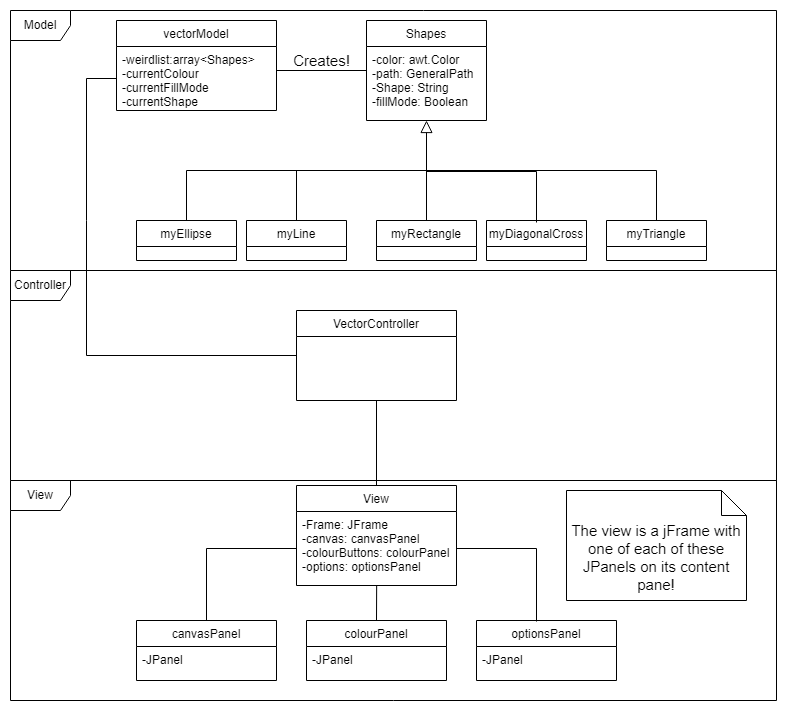

The diagram above was exported from draw.io. Its source (the exported page's mxGraphModel, read from the mxfile embedded in the PNG):
<mxGraphModel dx="1422" dy="762" grid="1" gridSize="10" guides="1" tooltips="1" connect="1" arrows="1" fold="1" page="1" pageScale="1" pageWidth="827" pageHeight="1169" math="0" shadow="0">
  <root>
    <mxCell id="WIyWlLk6GJQsqaUBKTNV-0" />
    <mxCell id="WIyWlLk6GJQsqaUBKTNV-1" parent="WIyWlLk6GJQsqaUBKTNV-0" />
    <mxCell id="RtE26zJ7WqUUt5LaQTLH-3" value="Model" style="shape=umlFrame;whiteSpace=wrap;html=1;" parent="WIyWlLk6GJQsqaUBKTNV-1" vertex="1">
      <mxGeometry x="34" y="370" width="766" height="260" as="geometry" />
    </mxCell>
    <mxCell id="RtE26zJ7WqUUt5LaQTLH-4" value="Controller" style="shape=umlFrame;whiteSpace=wrap;html=1;" parent="WIyWlLk6GJQsqaUBKTNV-1" vertex="1">
      <mxGeometry x="34" y="630" width="766" height="210" as="geometry" />
    </mxCell>
    <mxCell id="RtE26zJ7WqUUt5LaQTLH-5" value="View" style="shape=umlFrame;whiteSpace=wrap;html=1;" parent="WIyWlLk6GJQsqaUBKTNV-1" vertex="1">
      <mxGeometry x="34" y="840" width="766" height="220" as="geometry" />
    </mxCell>
    <mxCell id="RtE26zJ7WqUUt5LaQTLH-0" value="" style="endArrow=block;endSize=10;endFill=0;shadow=0;strokeWidth=1;rounded=0;edgeStyle=elbowEdgeStyle;elbow=vertical;" parent="WIyWlLk6GJQsqaUBKTNV-1" edge="1">
      <mxGeometry width="160" relative="1" as="geometry">
        <mxPoint x="560" y="582" as="sourcePoint" />
        <mxPoint x="450" y="480" as="targetPoint" />
        <Array as="points">
          <mxPoint x="510" y="531" />
        </Array>
      </mxGeometry>
    </mxCell>
    <mxCell id="RtE26zJ7WqUUt5LaQTLH-12" value="Shapes" style="swimlane;fontStyle=0;childLayout=stackLayout;horizontal=1;startSize=26;fillColor=none;horizontalStack=0;resizeParent=1;resizeParentMax=0;resizeLast=0;collapsible=1;marginBottom=0;" parent="WIyWlLk6GJQsqaUBKTNV-1" vertex="1">
      <mxGeometry x="390" y="380" width="120" height="100" as="geometry" />
    </mxCell>
    <mxCell id="RtE26zJ7WqUUt5LaQTLH-13" value="-color: awt.Color&#10;-path: GeneralPath&#10;-Shape: String&#10;-fillMode: Boolean" style="text;strokeColor=none;fillColor=none;align=left;verticalAlign=top;spacingLeft=4;spacingRight=4;overflow=hidden;rotatable=0;points=[[0,0.5],[1,0.5]];portConstraint=eastwest;" parent="RtE26zJ7WqUUt5LaQTLH-12" vertex="1">
      <mxGeometry y="26" width="120" height="74" as="geometry" />
    </mxCell>
    <mxCell id="RtE26zJ7WqUUt5LaQTLH-20" value="myRectangle" style="swimlane;fontStyle=0;childLayout=stackLayout;horizontal=1;startSize=26;fillColor=none;horizontalStack=0;resizeParent=1;resizeParentMax=0;resizeLast=0;collapsible=1;marginBottom=0;" parent="WIyWlLk6GJQsqaUBKTNV-1" vertex="1">
      <mxGeometry x="400" y="580" width="100" height="40" as="geometry" />
    </mxCell>
    <mxCell id="RtE26zJ7WqUUt5LaQTLH-40" value="myLine" style="swimlane;fontStyle=0;childLayout=stackLayout;horizontal=1;startSize=26;fillColor=none;horizontalStack=0;resizeParent=1;resizeParentMax=0;resizeLast=0;collapsible=1;marginBottom=0;" parent="WIyWlLk6GJQsqaUBKTNV-1" vertex="1">
      <mxGeometry x="270" y="580" width="100" height="40" as="geometry" />
    </mxCell>
    <mxCell id="RtE26zJ7WqUUt5LaQTLH-41" value="myEllipse" style="swimlane;fontStyle=0;childLayout=stackLayout;horizontal=1;startSize=26;fillColor=none;horizontalStack=0;resizeParent=1;resizeParentMax=0;resizeLast=0;collapsible=1;marginBottom=0;" parent="WIyWlLk6GJQsqaUBKTNV-1" vertex="1">
      <mxGeometry x="160" y="580" width="100" height="40" as="geometry" />
    </mxCell>
    <mxCell id="RtE26zJ7WqUUt5LaQTLH-42" value="myDiagonalCross" style="swimlane;fontStyle=0;childLayout=stackLayout;horizontal=1;startSize=26;fillColor=none;horizontalStack=0;resizeParent=1;resizeParentMax=0;resizeLast=0;collapsible=1;marginBottom=0;" parent="WIyWlLk6GJQsqaUBKTNV-1" vertex="1">
      <mxGeometry x="510" y="580" width="100" height="40" as="geometry" />
    </mxCell>
    <mxCell id="RtE26zJ7WqUUt5LaQTLH-43" value="myTriangle" style="swimlane;fontStyle=0;childLayout=stackLayout;horizontal=1;startSize=26;fillColor=none;horizontalStack=0;resizeParent=1;resizeParentMax=0;resizeLast=0;collapsible=1;marginBottom=0;" parent="WIyWlLk6GJQsqaUBKTNV-1" vertex="1">
      <mxGeometry x="630" y="580" width="100" height="40" as="geometry" />
    </mxCell>
    <mxCell id="RtE26zJ7WqUUt5LaQTLH-44" value="" style="endArrow=none;html=1;rounded=0;exitX=0.5;exitY=0;exitDx=0;exitDy=0;" parent="WIyWlLk6GJQsqaUBKTNV-1" source="RtE26zJ7WqUUt5LaQTLH-41" edge="1">
      <mxGeometry width="50" height="50" relative="1" as="geometry">
        <mxPoint x="220" y="680" as="sourcePoint" />
        <mxPoint x="450" y="530" as="targetPoint" />
        <Array as="points">
          <mxPoint x="210" y="530" />
        </Array>
      </mxGeometry>
    </mxCell>
    <mxCell id="RtE26zJ7WqUUt5LaQTLH-45" value="" style="endArrow=none;html=1;rounded=0;exitX=0.5;exitY=0;exitDx=0;exitDy=0;" parent="WIyWlLk6GJQsqaUBKTNV-1" source="RtE26zJ7WqUUt5LaQTLH-40" edge="1">
      <mxGeometry width="50" height="50" relative="1" as="geometry">
        <mxPoint x="310" y="580" as="sourcePoint" />
        <mxPoint x="450" y="530" as="targetPoint" />
        <Array as="points">
          <mxPoint x="320" y="530" />
        </Array>
      </mxGeometry>
    </mxCell>
    <mxCell id="RtE26zJ7WqUUt5LaQTLH-46" value="" style="endArrow=none;html=1;rounded=0;exitX=0.5;exitY=0;exitDx=0;exitDy=0;" parent="WIyWlLk6GJQsqaUBKTNV-1" source="RtE26zJ7WqUUt5LaQTLH-20" edge="1">
      <mxGeometry width="50" height="50" relative="1" as="geometry">
        <mxPoint x="450" y="580" as="sourcePoint" />
        <mxPoint x="450" y="530" as="targetPoint" />
        <Array as="points">
          <mxPoint x="450" y="530" />
        </Array>
      </mxGeometry>
    </mxCell>
    <mxCell id="RtE26zJ7WqUUt5LaQTLH-48" value="" style="endArrow=none;html=1;rounded=0;exitX=0.5;exitY=0;exitDx=0;exitDy=0;" parent="WIyWlLk6GJQsqaUBKTNV-1" source="RtE26zJ7WqUUt5LaQTLH-43" edge="1">
      <mxGeometry width="50" height="50" relative="1" as="geometry">
        <mxPoint x="610" y="560" as="sourcePoint" />
        <mxPoint x="450" y="530" as="targetPoint" />
        <Array as="points">
          <mxPoint x="680" y="530" />
        </Array>
      </mxGeometry>
    </mxCell>
    <mxCell id="RtE26zJ7WqUUt5LaQTLH-50" value="vectorModel" style="swimlane;fontStyle=0;childLayout=stackLayout;horizontal=1;startSize=26;fillColor=none;horizontalStack=0;resizeParent=1;resizeParentMax=0;resizeLast=0;collapsible=1;marginBottom=0;" parent="WIyWlLk6GJQsqaUBKTNV-1" vertex="1">
      <mxGeometry x="140" y="380" width="160" height="90" as="geometry" />
    </mxCell>
    <mxCell id="RtE26zJ7WqUUt5LaQTLH-69" value="" style="endArrow=none;html=1;rounded=0;exitX=1;exitY=0.375;exitDx=0;exitDy=0;exitPerimeter=0;" parent="RtE26zJ7WqUUt5LaQTLH-50" source="RtE26zJ7WqUUt5LaQTLH-51" edge="1">
      <mxGeometry width="50" height="50" relative="1" as="geometry">
        <mxPoint x="10" y="100" as="sourcePoint" />
        <mxPoint x="250" y="50" as="targetPoint" />
        <Array as="points" />
      </mxGeometry>
    </mxCell>
    <mxCell id="RtE26zJ7WqUUt5LaQTLH-51" value="-weirdlist:array&lt;Shapes&gt;&#10;-currentColour&#10;-currentFillMode&#10;-currentShape" style="text;strokeColor=none;fillColor=none;align=left;verticalAlign=top;spacingLeft=4;spacingRight=4;overflow=hidden;rotatable=0;points=[[0,0.5],[1,0.5]];portConstraint=eastwest;" parent="RtE26zJ7WqUUt5LaQTLH-50" vertex="1">
      <mxGeometry y="26" width="160" height="64" as="geometry" />
    </mxCell>
    <mxCell id="RtE26zJ7WqUUt5LaQTLH-54" value="View" style="swimlane;fontStyle=0;childLayout=stackLayout;horizontal=1;startSize=26;fillColor=none;horizontalStack=0;resizeParent=1;resizeParentMax=0;resizeLast=0;collapsible=1;marginBottom=0;" parent="WIyWlLk6GJQsqaUBKTNV-1" vertex="1">
      <mxGeometry x="320" y="845" width="160" height="100" as="geometry" />
    </mxCell>
    <mxCell id="RtE26zJ7WqUUt5LaQTLH-55" value="-Frame: JFrame&#10;-canvas: canvasPanel&#10;-colourButtons: colourPanel&#10;-options: optionsPanel" style="text;strokeColor=none;fillColor=none;align=left;verticalAlign=top;spacingLeft=4;spacingRight=4;overflow=hidden;rotatable=0;points=[[0,0.5],[1,0.5]];portConstraint=eastwest;" parent="RtE26zJ7WqUUt5LaQTLH-54" vertex="1">
      <mxGeometry y="26" width="160" height="74" as="geometry" />
    </mxCell>
    <mxCell id="RtE26zJ7WqUUt5LaQTLH-56" value="colourPanel" style="swimlane;fontStyle=0;childLayout=stackLayout;horizontal=1;startSize=26;fillColor=none;horizontalStack=0;resizeParent=1;resizeParentMax=0;resizeLast=0;collapsible=1;marginBottom=0;" parent="WIyWlLk6GJQsqaUBKTNV-1" vertex="1">
      <mxGeometry x="330" y="980" width="140" height="60" as="geometry" />
    </mxCell>
    <mxCell id="RtE26zJ7WqUUt5LaQTLH-57" value="-JPanel" style="text;strokeColor=none;fillColor=none;align=left;verticalAlign=top;spacingLeft=4;spacingRight=4;overflow=hidden;rotatable=0;points=[[0,0.5],[1,0.5]];portConstraint=eastwest;" parent="RtE26zJ7WqUUt5LaQTLH-56" vertex="1">
      <mxGeometry y="26" width="140" height="34" as="geometry" />
    </mxCell>
    <mxCell id="RtE26zJ7WqUUt5LaQTLH-58" value="canvasPanel" style="swimlane;fontStyle=0;childLayout=stackLayout;horizontal=1;startSize=26;fillColor=none;horizontalStack=0;resizeParent=1;resizeParentMax=0;resizeLast=0;collapsible=1;marginBottom=0;" parent="WIyWlLk6GJQsqaUBKTNV-1" vertex="1">
      <mxGeometry x="160" y="980" width="140" height="60" as="geometry" />
    </mxCell>
    <mxCell id="RtE26zJ7WqUUt5LaQTLH-59" value="-JPanel" style="text;strokeColor=none;fillColor=none;align=left;verticalAlign=top;spacingLeft=4;spacingRight=4;overflow=hidden;rotatable=0;points=[[0,0.5],[1,0.5]];portConstraint=eastwest;" parent="RtE26zJ7WqUUt5LaQTLH-58" vertex="1">
      <mxGeometry y="26" width="140" height="34" as="geometry" />
    </mxCell>
    <mxCell id="RtE26zJ7WqUUt5LaQTLH-60" value="optionsPanel" style="swimlane;fontStyle=0;childLayout=stackLayout;horizontal=1;startSize=26;fillColor=none;horizontalStack=0;resizeParent=1;resizeParentMax=0;resizeLast=0;collapsible=1;marginBottom=0;" parent="WIyWlLk6GJQsqaUBKTNV-1" vertex="1">
      <mxGeometry x="500" y="980" width="140" height="60" as="geometry" />
    </mxCell>
    <mxCell id="RtE26zJ7WqUUt5LaQTLH-61" value="-JPanel" style="text;strokeColor=none;fillColor=none;align=left;verticalAlign=top;spacingLeft=4;spacingRight=4;overflow=hidden;rotatable=0;points=[[0,0.5],[1,0.5]];portConstraint=eastwest;" parent="RtE26zJ7WqUUt5LaQTLH-60" vertex="1">
      <mxGeometry y="26" width="140" height="34" as="geometry" />
    </mxCell>
    <mxCell id="RtE26zJ7WqUUt5LaQTLH-63" value="" style="endArrow=none;html=1;rounded=0;entryX=0;entryY=0.5;entryDx=0;entryDy=0;exitX=0.5;exitY=0;exitDx=0;exitDy=0;" parent="WIyWlLk6GJQsqaUBKTNV-1" source="RtE26zJ7WqUUt5LaQTLH-58" target="RtE26zJ7WqUUt5LaQTLH-55" edge="1">
      <mxGeometry width="50" height="50" relative="1" as="geometry">
        <mxPoint x="230" y="980" as="sourcePoint" />
        <mxPoint x="280" y="930" as="targetPoint" />
        <Array as="points">
          <mxPoint x="230" y="908" />
        </Array>
      </mxGeometry>
    </mxCell>
    <mxCell id="RtE26zJ7WqUUt5LaQTLH-64" value="" style="endArrow=none;html=1;rounded=0;entryX=1;entryY=0.5;entryDx=0;entryDy=0;exitX=0.5;exitY=0;exitDx=0;exitDy=0;" parent="WIyWlLk6GJQsqaUBKTNV-1" target="RtE26zJ7WqUUt5LaQTLH-55" edge="1">
      <mxGeometry width="50" height="50" relative="1" as="geometry">
        <mxPoint x="560" y="981" as="sourcePoint" />
        <mxPoint x="650" y="909" as="targetPoint" />
        <Array as="points">
          <mxPoint x="560" y="908" />
        </Array>
      </mxGeometry>
    </mxCell>
    <mxCell id="RtE26zJ7WqUUt5LaQTLH-65" value="" style="endArrow=none;html=1;rounded=0;exitX=0.5;exitY=0;exitDx=0;exitDy=0;entryX=0.501;entryY=1.001;entryDx=0;entryDy=0;entryPerimeter=0;" parent="WIyWlLk6GJQsqaUBKTNV-1" source="RtE26zJ7WqUUt5LaQTLH-56" target="RtE26zJ7WqUUt5LaQTLH-55" edge="1">
      <mxGeometry width="50" height="50" relative="1" as="geometry">
        <mxPoint x="570" y="991" as="sourcePoint" />
        <mxPoint x="400" y="950" as="targetPoint" />
        <Array as="points" />
      </mxGeometry>
    </mxCell>
    <mxCell id="RtE26zJ7WqUUt5LaQTLH-66" value="&lt;font style=&quot;font-size: 15px&quot;&gt;The view is a jFrame with one of each of these JPanels on its content pane!&lt;/font&gt;" style="shape=note2;boundedLbl=1;whiteSpace=wrap;html=1;size=25;verticalAlign=top;align=center;" parent="WIyWlLk6GJQsqaUBKTNV-1" vertex="1">
      <mxGeometry x="590" y="850" width="180" height="110" as="geometry" />
    </mxCell>
    <mxCell id="RtE26zJ7WqUUt5LaQTLH-67" value="VectorController" style="swimlane;fontStyle=0;childLayout=stackLayout;horizontal=1;startSize=26;fillColor=none;horizontalStack=0;resizeParent=1;resizeParentMax=0;resizeLast=0;collapsible=1;marginBottom=0;" parent="WIyWlLk6GJQsqaUBKTNV-1" vertex="1">
      <mxGeometry x="320" y="670" width="160" height="90" as="geometry" />
    </mxCell>
    <mxCell id="RtE26zJ7WqUUt5LaQTLH-70" value="Creates!" style="text;html=1;align=center;verticalAlign=middle;resizable=0;points=[];autosize=1;strokeColor=none;fillColor=none;fontSize=15;" parent="WIyWlLk6GJQsqaUBKTNV-1" vertex="1">
      <mxGeometry x="310" y="410" width="70" height="20" as="geometry" />
    </mxCell>
    <mxCell id="RtE26zJ7WqUUt5LaQTLH-71" value="" style="endArrow=none;html=1;rounded=0;fontSize=15;exitX=0.5;exitY=0;exitDx=0;exitDy=0;entryX=0.5;entryY=1;entryDx=0;entryDy=0;" parent="WIyWlLk6GJQsqaUBKTNV-1" source="RtE26zJ7WqUUt5LaQTLH-54" target="RtE26zJ7WqUUt5LaQTLH-67" edge="1">
      <mxGeometry width="50" height="50" relative="1" as="geometry">
        <mxPoint x="660" y="650" as="sourcePoint" />
        <mxPoint x="710" y="600" as="targetPoint" />
        <Array as="points" />
      </mxGeometry>
    </mxCell>
    <mxCell id="RtE26zJ7WqUUt5LaQTLH-72" value="" style="endArrow=none;html=1;rounded=0;fontSize=15;exitX=0;exitY=0.5;exitDx=0;exitDy=0;entryX=0;entryY=0.5;entryDx=0;entryDy=0;" parent="WIyWlLk6GJQsqaUBKTNV-1" source="RtE26zJ7WqUUt5LaQTLH-67" target="RtE26zJ7WqUUt5LaQTLH-51" edge="1">
      <mxGeometry width="50" height="50" relative="1" as="geometry">
        <mxPoint x="250" y="735" as="sourcePoint" />
        <mxPoint x="250" y="650" as="targetPoint" />
        <Array as="points">
          <mxPoint x="110" y="715" />
          <mxPoint x="110" y="580" />
          <mxPoint x="110" y="438" />
        </Array>
      </mxGeometry>
    </mxCell>
  </root>
</mxGraphModel>